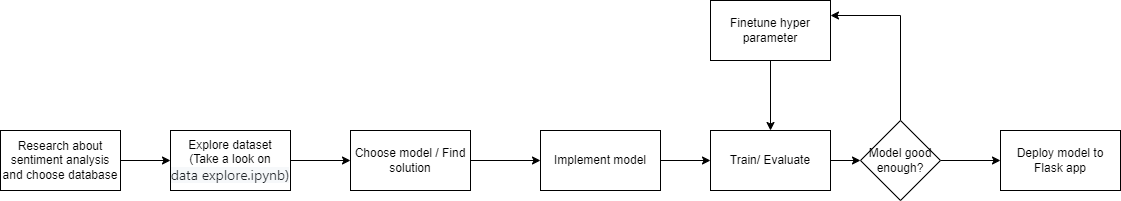

The diagram above was exported from draw.io. Its source (the exported page's mxGraphModel, read from the mxfile embedded in the PNG):
<mxGraphModel dx="1050" dy="522" grid="1" gridSize="10" guides="1" tooltips="1" connect="1" arrows="1" fold="1" page="1" pageScale="1" pageWidth="827" pageHeight="1169" math="0" shadow="0">
  <root>
    <mxCell id="0" />
    <mxCell id="1" parent="0" />
    <mxCell id="s952INJjER9VQTbI7NX7-20" style="edgeStyle=orthogonalEdgeStyle;rounded=0;orthogonalLoop=1;jettySize=auto;html=1;entryX=0;entryY=0.5;entryDx=0;entryDy=0;" edge="1" parent="1" source="s952INJjER9VQTbI7NX7-2" target="s952INJjER9VQTbI7NX7-3">
      <mxGeometry relative="1" as="geometry" />
    </mxCell>
    <mxCell id="s952INJjER9VQTbI7NX7-2" value="Research about sentiment analysis and choose database" style="rounded=0;whiteSpace=wrap;html=1;" vertex="1" parent="1">
      <mxGeometry x="80" y="180" width="120" height="60" as="geometry" />
    </mxCell>
    <mxCell id="s952INJjER9VQTbI7NX7-9" style="edgeStyle=orthogonalEdgeStyle;rounded=0;orthogonalLoop=1;jettySize=auto;html=1;" edge="1" parent="1" source="s952INJjER9VQTbI7NX7-3" target="s952INJjER9VQTbI7NX7-4">
      <mxGeometry relative="1" as="geometry" />
    </mxCell>
    <mxCell id="s952INJjER9VQTbI7NX7-3" value="Explore dataset&lt;div&gt;(Take a look on&lt;/div&gt;&lt;h3 style=&quot;box-sizing: border-box; margin: 0px; font-size: 14px; font-weight: var(--base-text-weight-normal, 400); color: rgb(31, 35, 40); font-family: -apple-system, BlinkMacSystemFont, &amp;quot;Segoe UI&amp;quot;, &amp;quot;Noto Sans&amp;quot;, Helvetica, Arial, sans-serif, &amp;quot;Apple Color Emoji&amp;quot;, &amp;quot;Segoe UI Emoji&amp;quot;; text-align: left; background-color: rgb(246, 248, 250);&quot;&gt;&lt;div style=&quot;box-sizing: border-box; display: inline-block; max-width: 100%; overflow: hidden; text-overflow: ellipsis; white-space: pre; vertical-align: top;&quot; class=&quot;react-directory-truncate&quot;&gt;&lt;a style=&quot;box-sizing: border-box; background-color: transparent;&quot; href=&quot;https://github.com/thaihocnguyen-git/imdb-sentiment/blob/master/data%20explore.ipynb&quot; class=&quot;Link--primary&quot; aria-label=&quot;data explore.ipynb, (File)&quot; title=&quot;data explore.ipynb&quot;&gt;data explore.ipynb&lt;/a&gt;)&lt;/div&gt;&lt;/h3&gt;" style="rounded=0;whiteSpace=wrap;html=1;" vertex="1" parent="1">
      <mxGeometry x="250" y="180" width="120" height="60" as="geometry" />
    </mxCell>
    <mxCell id="s952INJjER9VQTbI7NX7-10" style="edgeStyle=orthogonalEdgeStyle;rounded=0;orthogonalLoop=1;jettySize=auto;html=1;entryX=0;entryY=0.5;entryDx=0;entryDy=0;" edge="1" parent="1" source="s952INJjER9VQTbI7NX7-4" target="s952INJjER9VQTbI7NX7-5">
      <mxGeometry relative="1" as="geometry" />
    </mxCell>
    <mxCell id="s952INJjER9VQTbI7NX7-4" value="Choose model / Find solution" style="rounded=0;whiteSpace=wrap;html=1;" vertex="1" parent="1">
      <mxGeometry x="430" y="180" width="120" height="60" as="geometry" />
    </mxCell>
    <mxCell id="s952INJjER9VQTbI7NX7-11" style="edgeStyle=orthogonalEdgeStyle;rounded=0;orthogonalLoop=1;jettySize=auto;html=1;entryX=0;entryY=0.5;entryDx=0;entryDy=0;" edge="1" parent="1" source="s952INJjER9VQTbI7NX7-5" target="s952INJjER9VQTbI7NX7-6">
      <mxGeometry relative="1" as="geometry" />
    </mxCell>
    <mxCell id="s952INJjER9VQTbI7NX7-5" value="Implement model" style="rounded=0;whiteSpace=wrap;html=1;" vertex="1" parent="1">
      <mxGeometry x="620" y="180" width="120" height="60" as="geometry" />
    </mxCell>
    <mxCell id="s952INJjER9VQTbI7NX7-14" style="edgeStyle=orthogonalEdgeStyle;rounded=0;orthogonalLoop=1;jettySize=auto;html=1;" edge="1" parent="1" source="s952INJjER9VQTbI7NX7-6" target="s952INJjER9VQTbI7NX7-13">
      <mxGeometry relative="1" as="geometry" />
    </mxCell>
    <mxCell id="s952INJjER9VQTbI7NX7-6" value="Train/ Evaluate" style="rounded=0;whiteSpace=wrap;html=1;" vertex="1" parent="1">
      <mxGeometry x="790" y="180" width="120" height="60" as="geometry" />
    </mxCell>
    <mxCell id="s952INJjER9VQTbI7NX7-19" style="edgeStyle=orthogonalEdgeStyle;rounded=0;orthogonalLoop=1;jettySize=auto;html=1;entryX=0.5;entryY=0;entryDx=0;entryDy=0;" edge="1" parent="1" source="s952INJjER9VQTbI7NX7-7" target="s952INJjER9VQTbI7NX7-6">
      <mxGeometry relative="1" as="geometry" />
    </mxCell>
    <mxCell id="s952INJjER9VQTbI7NX7-7" value="Finetune hyper parameter" style="rounded=0;whiteSpace=wrap;html=1;" vertex="1" parent="1">
      <mxGeometry x="790" y="50" width="120" height="60" as="geometry" />
    </mxCell>
    <mxCell id="s952INJjER9VQTbI7NX7-15" style="edgeStyle=orthogonalEdgeStyle;rounded=0;orthogonalLoop=1;jettySize=auto;html=1;entryX=1;entryY=0.25;entryDx=0;entryDy=0;" edge="1" parent="1" source="s952INJjER9VQTbI7NX7-13" target="s952INJjER9VQTbI7NX7-7">
      <mxGeometry relative="1" as="geometry">
        <Array as="points">
          <mxPoint x="980" y="65" />
        </Array>
      </mxGeometry>
    </mxCell>
    <mxCell id="s952INJjER9VQTbI7NX7-18" value="" style="edgeStyle=orthogonalEdgeStyle;rounded=0;orthogonalLoop=1;jettySize=auto;html=1;" edge="1" parent="1" source="s952INJjER9VQTbI7NX7-13" target="s952INJjER9VQTbI7NX7-17">
      <mxGeometry relative="1" as="geometry" />
    </mxCell>
    <mxCell id="s952INJjER9VQTbI7NX7-13" value="Model good enough?" style="rhombus;whiteSpace=wrap;html=1;" vertex="1" parent="1">
      <mxGeometry x="940" y="170" width="80" height="80" as="geometry" />
    </mxCell>
    <mxCell id="s952INJjER9VQTbI7NX7-17" value="Deploy model to Flask app" style="whiteSpace=wrap;html=1;" vertex="1" parent="1">
      <mxGeometry x="1080" y="180" width="120" height="60" as="geometry" />
    </mxCell>
  </root>
</mxGraphModel>